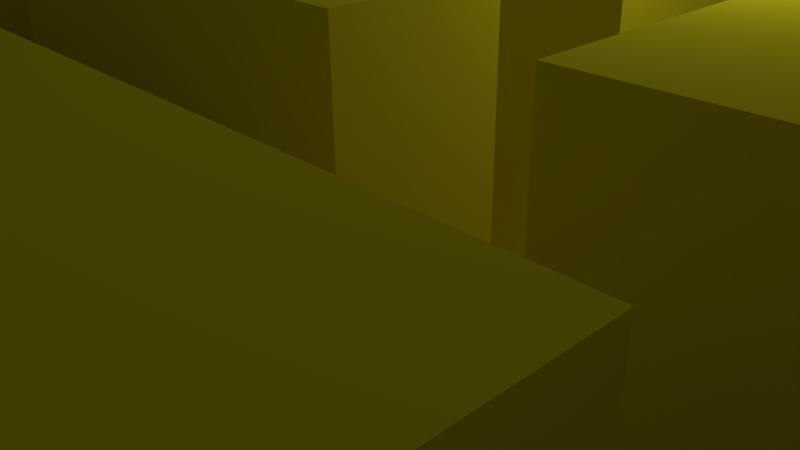 # Source: L1_gelb.blend  (saved by Blender 2.76.0; exported with 4.5.12 LTS)
import bpy
from mathutils import Matrix  # noqa: F401  (used for matrix-valued properties, if any)

bpy.ops.wm.read_factory_settings(use_empty=True)
scene = bpy.context.scene
scene.name = 'Scene'

# ---- collections
col_collection_1 = bpy.data.collections.new('Collection 1'); scene.collection.children.link(col_collection_1)

# ---- materials (node trees are filled in below, after node groups)
mat_material_001 = bpy.data.materials.new('Material.001')
mat_material_001.alpha_threshold = 0.0
mat_material_001.use_transparent_shadow = False
mat_material_001.diffuse_color = (0.8, 0.7149, 0.01713, 1.0)
mat_material_001.roughness = 0.5

# ---- material node trees

# ---- world
world_world = bpy.data.worlds.new('World'); scene.world = world_world
world_world.color = (0.05088, 0.05088, 0.05088)
world_world.use_sun_shadow = False
world_world.sun_shadow_jitter_overblur = 0.0
world_world.cycles.sampling_method = 'MANUAL'
world_world.cycles.sample_map_resolution = 256

# ---- cameras
cam_camera = bpy.data.cameras.new('Camera')
cam_camera.clip_end = 100.0
cam_camera.lens = 35.0
cam_camera.sensor_width = 32.0
cam_camera.sensor_height = 18.0
cam_camera.ortho_scale = 7.314
cam_camera.dof.focus_distance = 0.0
cam_camera.dof.aperture_fstop = 128.0

# ---- lights
light_lamp = bpy.data.lights.new('Lamp', 'POINT')
light_lamp.transmission_factor = 0.0
light_lamp.cutoff_distance = 30.0
light_lamp.energy = 100.0
light_lamp.shadow_buffer_clip_start = 1.001
light_lamp.shadow_soft_size = 0.1
light_lamp.shadow_maximum_resolution = 0.006
light_lamp.use_absolute_resolution = True
light_lamp.cycles.use_multiple_importance_sampling = False

# ---- meshes
me_plane_001 = bpy.data.meshes.new('Plane.001')
me_plane_001.from_pydata([(-1.0, -1.0, 0.0), (1.0, -1.0, 0.0), (-1.0, 1.0, 0.0), (1.0, 1.0, 0.0), (-1.0, 0.8182, 0.0), (-1.0, 0.6364, 0.0), (-1.0, 0.4545, 0.0), (-1.0, 0.2727, 0.0), (-1.0, 0.09091, 0.0), (-1.0, -0.09091, 0.0), (-1.0, -0.2727, 0.0), (-1.0, -0.4545, 0.0), (-1.0, -0.6364, 0.0), (-1.0, -0.8182, 0.0), (-0.8182, -1.0, 0.0), (-0.6364, -1.0, 0.0), (-0.4545, -1.0, 0.0), (-0.2727, -1.0, 0.0), (-0.09091, -1.0, 0.0), (0.09091, -1.0, 0.0), (0.2727, -1.0, 0.0), (0.4545, -1.0, 0.0), (0.6364, -1.0, 0.0), (0.8182, -1.0, 0.0), (1.0, -0.8182, 0.0), (1.0, -0.6364, 0.0), (1.0, -0.4545, 0.0), (1.0, -0.2727, 0.0), (1.0, -0.09091, 0.0), (1.0, 0.09091, 0.0), (1.0, 0.2727, 0.0), (1.0, 0.4545, 0.0), (1.0, 0.6364, 0.0), (1.0, 0.8182, 0.0), (0.8182, 1.0, 0.0), (0.6364, 1.0, 0.0), (0.4545, 1.0, 0.0), (0.2727, 1.0, 0.0), (0.09091, 1.0, 0.0), (-0.09091, 1.0, 0.0), (-0.2727, 1.0, 0.0), (-0.4545, 1.0, 0.0), (-0.6364, 1.0, 0.0), (-0.8182, 1.0, 0.0), (-0.8182, -0.8182, 0.0), (-0.8182, -0.6364, 0.0), (-0.8182, -0.4545, 0.0), (-0.8182, -0.2727, 0.0), (-0.8182, -0.09091, 0.0), (-0.8182, 0.09091, 0.0), (-0.8182, 0.2727, 0.0), (-0.8182, 0.4545, 0.0), (-0.8182, 0.6364, 0.0), (-0.8182, 0.8182, 0.0), (-0.6364, -0.8182, 0.0), (-0.6364, -0.6364, 0.0), (-0.6364, -0.4545, 0.0), (-0.6364, -0.2727, 0.0), (-0.6364, -0.09091, 0.0), (-0.6364, 0.09091, 0.0), (-0.6364, 0.2727, 0.0), (-0.6364, 0.4545, 0.0), (-0.6364, 0.6364, 0.0), (-0.6364, 0.8182, 0.0), (-0.4545, -0.8182, 0.0), (-0.4545, -0.6364, 0.0), (-0.4545, -0.4545, 0.0), (-0.4545, -0.2727, 0.0), (-0.4545, -0.09091, 0.0), (-0.4545, 0.09091, 0.0), (-0.4545, 0.2727, 0.0), (-0.4545, 0.4545, 0.0), (-0.4545, 0.6364, 0.0), (-0.4545, 0.8182, 0.0), (-0.2727, -0.8182, 0.0), (-0.2727, -0.6364, 0.0), (-0.2727, -0.4545, 0.0), (-0.2727, -0.2727, 0.0), (-0.2727, -0.09091, 0.0), (-0.2727, 0.09091, 0.0), (-0.2727, 0.2727, 0.0), (-0.2727, 0.4545, 0.0), (-0.2727, 0.6364, 0.0), (-0.2727, 0.8182, 0.0), (-0.09091, -0.8182, 0.0), (-0.09091, -0.6364, 0.0), (-0.09091, -0.4545, 0.0), (-0.09091, -0.2727, 0.0), (-0.09091, -0.09091, 0.0), (-0.09091, 0.09091, 0.0), (-0.09091, 0.2727, 0.0), (-0.09091, 0.4545, 0.0), (-0.09091, 0.6364, 0.0), (-0.09091, 0.8182, 0.0), (0.09091, -0.8182, 0.0), (0.09091, -0.6364, 0.0), (0.09091, -0.4545, 0.0), (0.09091, -0.2727, 0.0), (0.09091, -0.09091, 0.0), (0.09091, 0.09091, 0.0), (0.09091, 0.2727, 0.0), (0.09091, 0.4545, 0.0), (0.09091, 0.6364, 0.0), (0.09091, 0.8182, 0.0), (0.2727, -0.8182, 0.0), (0.2727, -0.6364, 0.0), (0.2727, -0.4545, 0.0), (0.2727, -0.2727, 0.0), (0.2727, -0.09091, 0.0), (0.2727, 0.09091, 0.0), (0.2727, 0.2727, 0.0), (0.2727, 0.4545, 0.0), (0.2727, 0.6364, 0.0), (0.2727, 0.8182, 0.0), (0.4545, -0.8182, 0.0), (0.4545, -0.6364, 0.0), (0.4545, -0.4545, 0.0), (0.4545, -0.2727, 0.0), (0.4545, -0.09091, 0.0), (0.4545, 0.09091, 0.0), (0.4545, 0.2727, 0.0), (0.4545, 0.4545, 0.0), (0.4545, 0.6364, 0.0), (0.4545, 0.8182, 0.0), (0.6364, -0.8182, 0.0), (0.6364, -0.6364, 0.0), (0.6364, -0.4545, 0.0), (0.6364, -0.2727, 0.0), (0.6364, -0.09091, 0.0), (0.6364, 0.09091, 0.0), (0.6364, 0.2727, 0.0), (0.6364, 0.4545, 0.0), (0.6364, 0.6364, 0.0), (0.6364, 0.8182, 0.0), (0.8182, -0.8182, 0.0), (0.8182, -0.6364, 0.0), (0.8182, -0.4545, 0.0), (0.8182, -0.2727, 0.0), (0.8182, -0.09091, 0.0), (0.8182, 0.09091, 0.0), (0.8182, 0.2727, 0.0), (0.8182, 0.4545, 0.0), (0.8182, 0.6364, 0.0), (0.8182, 0.8182, 0.0), (-1.0, -0.8182, 4.0), (-1.0, -1.0, 4.0), (0.8182, -1.0, 4.0), (1.0, -1.0, 4.0), (1.0, 0.8182, 4.0), (1.0, 1.0, 4.0), (-0.8182, 1.0, 4.0), (-1.0, 1.0, 4.0), (-1.0, 0.8182, 4.0), (-1.0, 0.6364, 4.0), (-1.0, 0.4545, 4.0), (-1.0, 0.2727, 4.0), (-1.0, 0.09091, 4.0), (-1.0, -0.09091, 4.0), (-1.0, -0.2727, 4.0), (-1.0, -0.4545, 4.0), (-1.0, -0.6364, 4.0), (-0.8182, -1.0, 4.0), (-0.6364, -1.0, 4.0), (-0.4545, -1.0, 4.0), (-0.2727, -1.0, 4.0), (-0.09091, -1.0, 4.0), (0.09091, -1.0, 4.0), (0.2727, -1.0, 4.0), (0.4545, -1.0, 4.0), (0.6364, -1.0, 4.0), (1.0, -0.8182, 4.0), (1.0, -0.6364, 4.0), (1.0, -0.4545, 4.0), (1.0, -0.2727, 4.0), (1.0, -0.09091, 4.0), (1.0, 0.09091, 4.0), (1.0, 0.2727, 4.0), (1.0, 0.4545, 4.0), (1.0, 0.6364, 4.0), (0.8182, 1.0, 4.0), (0.6364, 1.0, 4.0), (0.4545, 1.0, 4.0), (0.2727, 1.0, 4.0), (0.09091, 1.0, 4.0), (-0.09091, 1.0, 4.0), (-0.2727, 1.0, 4.0), (-0.4545, 1.0, 4.0), (-0.6364, 1.0, 4.0), (-0.8182, 0.8182, 4.0), (-0.8182, -0.8182, 4.0), (-0.8182, -0.6364, 4.0), (-0.8182, -0.4545, 4.0), (-0.8182, -0.2727, 4.0), (-0.8182, -0.09091, 4.0), (-0.8182, 0.09091, 4.0), (-0.8182, 0.2727, 4.0), (-0.8182, 0.4545, 4.0), (-0.8182, 0.6364, 4.0), (-0.6364, 0.8182, 4.0), (-0.6364, -0.8182, 4.0), (-0.6364, -0.6364, 4.0), (-0.6364, -0.4545, 4.0), (-0.6364, -0.2727, 4.0), (-0.6364, -0.09091, 4.0), (-0.6364, 0.09091, 4.0), (-0.6364, 0.2727, 4.0), (-0.6364, 0.4545, 4.0), (-0.6364, 0.6364, 4.0), (-0.4545, 0.8182, 4.0), (-0.4545, -0.8182, 4.0), (-0.4545, -0.6364, 4.0), (-0.4545, -0.4545, 4.0), (-0.4545, -0.2727, 4.0), (-0.4545, -0.09091, 4.0), (-0.4545, 0.09091, 4.0), (-0.4545, 0.2727, 4.0), (-0.4545, 0.4545, 4.0), (-0.4545, 0.6364, 4.0), (-0.2727, 0.8182, 4.0), (-0.2727, -0.8182, 4.0), (-0.2727, -0.6364, 4.0), (-0.2727, -0.4545, 4.0), (-0.2727, -0.2727, 4.0), (-0.2727, -0.09091, 4.0), (-0.2727, 0.09091, 4.0), (-0.2727, 0.2727, 4.0), (-0.2727, 0.4545, 4.0), (-0.2727, 0.6364, 4.0), (-0.09091, 0.8182, 4.0), (-0.09091, -0.8182, 4.0), (-0.09091, -0.6364, 4.0), (-0.09091, -0.4545, 4.0), (-0.09091, -0.2727, 4.0), (-0.09091, -0.09091, 4.0), (-0.09091, 0.09091, 4.0), (-0.09091, 0.2727, 4.0), (-0.09091, 0.4545, 4.0), (-0.09091, 0.6364, 4.0), (0.09091, 0.8182, 4.0), (0.09091, -0.8182, 4.0), (0.09091, -0.6364, 4.0), (0.09091, -0.4545, 4.0), (0.09091, -0.2727, 4.0), (0.09091, -0.09091, 4.0), (0.09091, 0.09091, 4.0), (0.09091, 0.2727, 4.0), (0.09091, 0.4545, 4.0), (0.09091, 0.6364, 4.0), (0.2727, 0.8182, 4.0), (0.2727, -0.8182, 4.0), (0.2727, -0.6364, 4.0), (0.2727, -0.4545, 4.0), (0.2727, -0.2727, 4.0), (0.2727, -0.09091, 4.0), (0.2727, 0.09091, 4.0), (0.2727, 0.2727, 4.0), (0.2727, 0.4545, 4.0), (0.2727, 0.6364, 4.0), (0.4545, 0.8182, 4.0), (0.4545, -0.8182, 4.0), (0.4545, -0.6364, 4.0), (0.4545, -0.4545, 4.0), (0.4545, -0.2727, 4.0), (0.4545, -0.09091, 4.0), (0.4545, 0.09091, 4.0), (0.4545, 0.2727, 4.0), (0.4545, 0.4545, 4.0), (0.4545, 0.6364, 4.0), (0.6364, 0.8182, 4.0), (0.6364, -0.8182, 4.0), (0.6364, -0.6364, 4.0), (0.6364, -0.4545, 4.0), (0.6364, -0.2727, 4.0), (0.6364, -0.09091, 4.0), (0.6364, 0.09091, 4.0), (0.6364, 0.2727, 4.0), (0.6364, 0.4545, 4.0), (0.6364, 0.6364, 4.0), (0.8182, 0.8182, 4.0), (0.8182, -0.8182, 4.0), (0.8182, -0.6364, 4.0), (0.8182, -0.4545, 4.0), (0.8182, -0.2727, 4.0), (0.8182, -0.09091, 4.0), (0.8182, 0.09091, 4.0), (0.8182, 0.2727, 4.0), (0.8182, 0.4545, 4.0), (0.8182, 0.6364, 4.0)], [], [(117, 127, 272, 262), (30, 31, 177, 176), (65, 75, 220, 210), (78, 77, 222, 223), (126, 116, 261, 271), (29, 30, 176, 175), (93, 103, 38, 39), (74, 64, 209, 219), (115, 125, 270, 260), (63, 73, 208, 198), (124, 114, 259, 269), (27, 28, 174, 173), (72, 62, 207, 217), (113, 123, 258, 248), (122, 121, 266, 267), (26, 27, 173, 172), (9, 48, 49, 8), (121, 120, 265, 266), (25, 26, 172, 171), (120, 119, 264, 265), (24, 25, 171, 170), (119, 118, 263, 264), (44, 54, 55, 45), (45, 55, 56, 46), (46, 56, 57, 47), (47, 57, 58, 48), (48, 58, 59, 49), (49, 59, 60, 50), (50, 60, 61, 51), (51, 61, 62, 52), (52, 62, 63, 53), (1, 24, 170, 147), (54, 64, 65, 55), (71, 72, 217, 216), (118, 117, 262, 263), (22, 23, 146, 169), (21, 22, 169, 168), (69, 70, 215, 214), (20, 21, 168, 167), (55, 65, 210, 200), (62, 72, 73, 63), (68, 69, 214, 213), (64, 74, 75, 65), (116, 106, 251, 261), (66, 76, 77, 67), (67, 77, 78, 68), (68, 78, 79, 69), (69, 79, 80, 70), (19, 20, 167, 166), (71, 81, 82, 72), (72, 82, 83, 73), (64, 54, 199, 209), (74, 84, 85, 75), (67, 68, 213, 212), (76, 86, 87, 77), (105, 115, 260, 250), (53, 63, 198, 188), (79, 89, 90, 80), (66, 67, 212, 211), (114, 104, 249, 259), (17, 18, 165, 164), (18, 19, 94, 84), (84, 94, 95, 85), (112, 113, 248, 257), (86, 96, 97, 87), (16, 17, 164, 163), (88, 98, 99, 89), (89, 99, 100, 90), (102, 112, 257, 247), (91, 101, 102, 92), (92, 102, 103, 93), (15, 16, 163, 162), (94, 104, 105, 95), (111, 101, 246, 256), (96, 106, 107, 97), (110, 111, 256, 255), (98, 108, 109, 99), (14, 15, 162, 161), (109, 110, 255, 254), (101, 111, 112, 102), (0, 14, 161, 145), (99, 109, 254, 244), (104, 114, 115, 105), (12, 13, 144, 160), (106, 116, 117, 107), (107, 117, 118, 108), (108, 118, 119, 109), (109, 119, 120, 110), (110, 120, 121, 111), (111, 121, 122, 112), (112, 122, 123, 113), (62, 61, 206, 207), (114, 124, 125, 115), (108, 98, 243, 253), (116, 126, 127, 117), (107, 108, 253, 252), (11, 12, 160, 159), (61, 60, 205, 206), (97, 107, 252, 242), (10, 11, 159, 158), (122, 132, 133, 123), (60, 59, 204, 205), (124, 134, 135, 125), (125, 135, 136, 126), (126, 136, 137, 127), (106, 96, 241, 251), (128, 138, 139, 129), (129, 139, 140, 130), (130, 140, 141, 131), (131, 141, 142, 132), (132, 142, 143, 133), (9, 10, 158, 157), (54, 44, 189, 199), (59, 58, 203, 204), (95, 105, 250, 240), (58, 57, 202, 203), (138, 28, 29, 139), (104, 94, 239, 249), (7, 8, 156, 155), (57, 56, 201, 202), (6, 7, 155, 154), (278, 148, 149, 179), (152, 188, 150, 151), (188, 198, 187, 150), (198, 208, 186, 187), (208, 218, 185, 186), (218, 228, 184, 185), (238, 248, 182, 183), (248, 258, 181, 182), (258, 268, 180, 181), (268, 278, 179, 180), (145, 161, 189, 144), (144, 189, 190, 160), (160, 190, 191, 159), (159, 191, 192, 158), (158, 192, 193, 157), (156, 194, 195, 155), (155, 195, 196, 154), (154, 196, 197, 153), (153, 197, 188, 152), (161, 162, 199, 189), (162, 163, 209, 199), (200, 210, 211, 201), (201, 211, 212, 202), (202, 212, 213, 203), (203, 213, 214, 204), (204, 214, 215, 205), (205, 215, 216, 206), (206, 216, 217, 207), (163, 164, 219, 209), (210, 220, 221, 211), (215, 225, 226, 216), (164, 165, 229, 219), (220, 230, 231, 221), (222, 232, 233, 223), (223, 233, 234, 224), (225, 235, 236, 226), (226, 236, 237, 227), (227, 237, 228, 218), (230, 240, 241, 231), (232, 242, 243, 233), (235, 245, 246, 236), (166, 167, 249, 239), (240, 250, 251, 241), (242, 252, 253, 243), (244, 254, 255, 245), (245, 255, 256, 246), (247, 257, 248, 238), (167, 168, 259, 249), (250, 260, 261, 251), (168, 169, 269, 259), (260, 270, 271, 261), (262, 272, 273, 263), (263, 273, 274, 264), (264, 274, 275, 265), (265, 275, 276, 266), (266, 276, 277, 267), (169, 146, 279, 269), (272, 282, 283, 273), (146, 147, 170, 279), (279, 170, 171, 280), (280, 171, 172, 281), (281, 172, 173, 282), (282, 173, 174, 283), (284, 175, 176, 285), (285, 176, 177, 286), (286, 177, 178, 287), (287, 178, 148, 278), (79, 78, 223, 224), (76, 66, 211, 221), (31, 32, 178, 177), (125, 126, 271, 270), (32, 33, 148, 178), (3, 34, 179, 149), (82, 81, 226, 227), (34, 35, 180, 179), (128, 129, 274, 273), (83, 82, 227, 218), (70, 80, 225, 215), (35, 36, 181, 180), (129, 130, 275, 274), (132, 122, 267, 277), (93, 39, 184, 228), (81, 71, 216, 226), (36, 37, 182, 181), (130, 131, 276, 275), (123, 133, 268, 258), (18, 84, 229, 165), (37, 38, 183, 182), (131, 132, 277, 276), (134, 124, 269, 279), (73, 83, 218, 208), (84, 74, 219, 229), (39, 40, 185, 184), (75, 85, 230, 220), (40, 41, 186, 185), (127, 137, 282, 272), (86, 76, 221, 231), (41, 42, 187, 186), (135, 134, 279, 280), (138, 128, 273, 283), (88, 89, 234, 233), (77, 87, 232, 222), (42, 43, 150, 187), (136, 135, 280, 281), (137, 136, 281, 282), (89, 79, 224, 234), (91, 92, 237, 236), (80, 90, 235, 225), (44, 45, 190, 189), (92, 93, 228, 237), (45, 46, 191, 190), (140, 139, 284, 285), (133, 143, 278, 268), (38, 103, 238, 183), (46, 47, 192, 191), (141, 140, 285, 286), (94, 19, 166, 239), (47, 48, 193, 192), (142, 141, 286, 287), (143, 142, 287, 278), (85, 95, 240, 230), (49, 50, 195, 194), (13, 0, 145, 144), (96, 86, 231, 241), (50, 51, 196, 195), (28, 138, 283, 174), (23, 1, 147, 146), (87, 97, 242, 232), (51, 52, 197, 196), (139, 29, 175, 284), (33, 3, 149, 148), (98, 88, 233, 243), (52, 53, 188, 197), (43, 2, 151, 150), (100, 99, 244, 245), (48, 9, 157, 193), (2, 4, 152, 151), (90, 100, 245, 235), (8, 49, 194, 156), (4, 5, 153, 152), (101, 91, 236, 246), (5, 6, 154, 153), (103, 102, 247, 238), (56, 55, 200, 201)])
me_plane_001.materials.append(mat_material_001)
me_plane_001.use_remesh_preserve_volume = False
me_plane_001.use_remesh_preserve_attributes = False
me_plane_001.use_mirror_vertex_groups = False
me_plane_001.update()

# ---- objects
ob_plane = bpy.data.objects.new('Plane', me_plane_001)
ob_lamp = bpy.data.objects.new('Lamp', light_lamp)
ob_camera = bpy.data.objects.new('Camera', cam_camera)

# ---- transforms, parenting, visibility, modifiers, constraints
ob_plane.location = (0.0, 0.0, 0.0)
ob_plane.scale = (10.0, 10.0, 1.0)
ob_plane.color = (1.0, 0.01325, 0.02132, 1.0)
ob_plane.lineart.crease_threshold = 0.0
ob_lamp.location = (4.076, 1.005, 5.904)
ob_lamp.rotation_euler = (0.6503, 0.05522, 1.866)
ob_lamp.lock_rotations_4d = False
ob_lamp.empty_display_type = 'ARROWS'
ob_lamp.color = (0.0, 0.0, 0.0, 0.0)
ob_lamp.lineart.crease_threshold = 0.0
ob_camera.location = (7.481, -6.508, 5.344)
ob_camera.rotation_euler = (1.109, 0.01082, 0.8149)
ob_camera.lock_rotations_4d = False
ob_camera.empty_display_type = 'ARROWS'
ob_camera.color = (0.0, 0.0, 0.0, 0.0)
ob_camera.display_type = 'WIRE'
ob_camera.lineart.crease_threshold = 0.0

# ---- collection membership
col_collection_1.objects.link(ob_plane)
col_collection_1.objects.link(ob_lamp)
col_collection_1.objects.link(ob_camera)

# ---- scene / render settings (as saved in the file)
scene.camera = ob_camera
scene.frame_start = 1; scene.frame_end = 250; scene.frame_set(1)
scene.render.engine = 'BLENDER_EEVEE_NEXT'
scene.render.resolution_percentage = 50
scene.render.dither_intensity = 0.0
scene.cycles.use_denoising = False
scene.cycles.samples = 10
scene.cycles.sampling_pattern = 'TABULATED_SOBOL'
scene.cycles.light_sampling_threshold = 0.0
scene.cycles.use_adaptive_sampling = False
scene.cycles.use_light_tree = False
scene.cycles.blur_glossy = 0.0
scene.cycles.pixel_filter_type = 'GAUSSIAN'
scene.cycles.sample_clamp_indirect = 0.0
scene.view_settings.view_transform = 'Standard'
bpy.context.view_layer.update()
